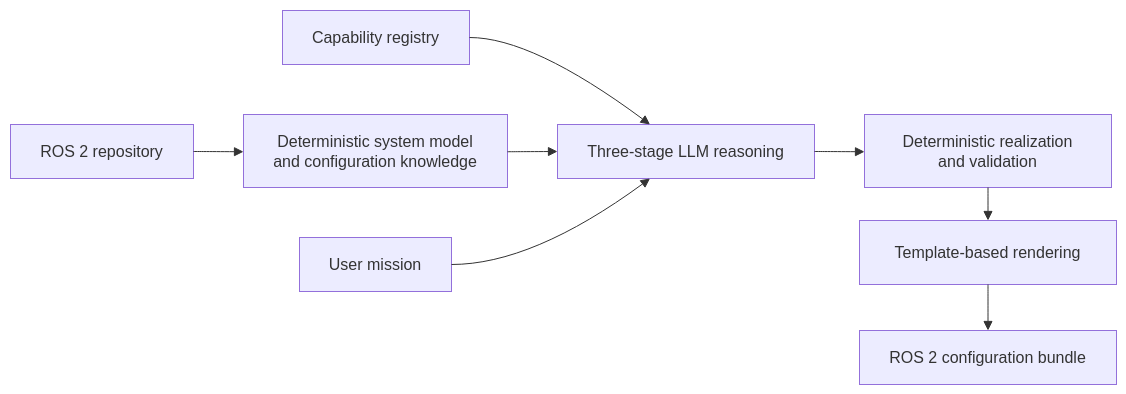

The diagram above was exported from draw.io. Its source (the exported page's mxGraphModel, read from the mxfile embedded in the PNG):
<mxGraphModel dx="1050" dy="572" grid="1" gridSize="10" guides="1" tooltips="1" connect="1" arrows="1" fold="1" page="1" pageScale="1" pageWidth="850" pageHeight="1100" math="0" shadow="0">
  <root>
    <mxCell id="0" />
    <mxCell id="1" parent="0" />
    <UserObject label="" mermaidData="{&#10;  &quot;data&quot;: &quot;flowchart LR\n    SRC[ROS 2 repository] --&gt; MODEL[Deterministic system model&lt;br/&gt;and configuration knowledge]\n    REG[Capability registry] --&gt; REASON[Three-stage LLM reasoning]\n    MODEL --&gt; REASON\n    USER[User mission] --&gt; REASON\n    REASON --&gt; VALIDATE[Deterministic realization&lt;br/&gt;and validation]\n    VALIDATE --&gt; RENDER[Template-based rendering]\n    RENDER --&gt; OUT[ROS 2 configuration bundle]&quot;,&#10;  &quot;config&quot;: null&#10;}" id="040dzyTxzCKoH7afijsu-2">
      <mxCell connectable="0" parent="1" style="group;transparentBounds=1;editIcon=1;lockedGroup=0;groupPadding=10;" vertex="1">
        <mxGeometry height="314" width="1141" as="geometry" />
      </mxCell>
    </UserObject>
    <UserObject label="ROS 2 repository" mermaidId="n:SRC" mermaidBaseStyle="html=1;whiteSpace=wrap;strokeWidth=1;fillColor=light-dark(#ECECFF,#1f2020);strokeColor=light-dark(#9370DB,#cccccc);fontColor=light-dark(#333333,#cccccc);fontFamily=Trebuchet MS,Verdana,Arial,sans-serif;fontSize=16;" mermaidBaseValue="ROS 2 repository" id="040dzyTxzCKoH7afijsu-3">
      <mxCell parent="040dzyTxzCKoH7afijsu-2" style="html=1;whiteSpace=wrap;strokeWidth=1;fillColor=light-dark(#ECECFF,#1f2020);strokeColor=light-dark(#9370DB,#cccccc);fontColor=light-dark(#333333,#cccccc);fontFamily=Trebuchet MS,Verdana,Arial,sans-serif;fontSize=16;" vertex="1">
        <mxGeometry height="54" width="183" x="30" y="144" as="geometry" />
      </mxCell>
    </UserObject>
    <UserObject label="Deterministic system model&#10;and configuration knowledge" mermaidId="n:MODEL" mermaidBaseStyle="html=1;whiteSpace=wrap;strokeWidth=1;fillColor=light-dark(#ECECFF,#1f2020);strokeColor=light-dark(#9370DB,#cccccc);fontColor=light-dark(#333333,#cccccc);fontFamily=Trebuchet MS,Verdana,Arial,sans-serif;fontSize=16;" mermaidBaseValue="Deterministic system model&#10;and configuration knowledge" id="040dzyTxzCKoH7afijsu-4">
      <mxCell parent="040dzyTxzCKoH7afijsu-2" style="html=1;whiteSpace=wrap;strokeWidth=1;fillColor=light-dark(#ECECFF,#1f2020);strokeColor=light-dark(#9370DB,#cccccc);fontColor=light-dark(#333333,#cccccc);fontFamily=Trebuchet MS,Verdana,Arial,sans-serif;fontSize=16;" vertex="1">
        <mxGeometry height="73" width="264" x="263" y="134" as="geometry" />
      </mxCell>
    </UserObject>
    <UserObject label="Capability registry" mermaidId="n:REG" mermaidBaseStyle="html=1;whiteSpace=wrap;strokeWidth=1;fillColor=light-dark(#ECECFF,#1f2020);strokeColor=light-dark(#9370DB,#cccccc);fontColor=light-dark(#333333,#cccccc);fontFamily=Trebuchet MS,Verdana,Arial,sans-serif;fontSize=16;" mermaidBaseValue="Capability registry" id="040dzyTxzCKoH7afijsu-5">
      <mxCell parent="040dzyTxzCKoH7afijsu-2" style="html=1;whiteSpace=wrap;strokeWidth=1;fillColor=light-dark(#ECECFF,#1f2020);strokeColor=light-dark(#9370DB,#cccccc);fontColor=light-dark(#333333,#cccccc);fontFamily=Trebuchet MS,Verdana,Arial,sans-serif;fontSize=16;" vertex="1">
        <mxGeometry height="54" width="187" x="302" y="30" as="geometry" />
      </mxCell>
    </UserObject>
    <UserObject label="Three-stage LLM reasoning" mermaidId="n:REASON" mermaidBaseStyle="html=1;whiteSpace=wrap;strokeWidth=1;fillColor=light-dark(#ECECFF,#1f2020);strokeColor=light-dark(#9370DB,#cccccc);fontColor=light-dark(#333333,#cccccc);fontFamily=Trebuchet MS,Verdana,Arial,sans-serif;fontSize=16;" mermaidBaseValue="Three-stage LLM reasoning" id="040dzyTxzCKoH7afijsu-6">
      <mxCell parent="040dzyTxzCKoH7afijsu-2" style="html=1;whiteSpace=wrap;strokeWidth=1;fillColor=light-dark(#ECECFF,#1f2020);strokeColor=light-dark(#9370DB,#cccccc);fontColor=light-dark(#333333,#cccccc);fontFamily=Trebuchet MS,Verdana,Arial,sans-serif;fontSize=16;" vertex="1">
        <mxGeometry height="54" width="257" x="577" y="144" as="geometry" />
      </mxCell>
    </UserObject>
    <UserObject label="User mission" mermaidId="n:USER" mermaidBaseStyle="html=1;whiteSpace=wrap;strokeWidth=1;fillColor=light-dark(#ECECFF,#1f2020);strokeColor=light-dark(#9370DB,#cccccc);fontColor=light-dark(#333333,#cccccc);fontFamily=Trebuchet MS,Verdana,Arial,sans-serif;fontSize=16;" mermaidBaseValue="User mission" id="040dzyTxzCKoH7afijsu-7">
      <mxCell parent="040dzyTxzCKoH7afijsu-2" style="html=1;whiteSpace=wrap;strokeWidth=1;fillColor=light-dark(#ECECFF,#1f2020);strokeColor=light-dark(#9370DB,#cccccc);fontColor=light-dark(#333333,#cccccc);fontFamily=Trebuchet MS,Verdana,Arial,sans-serif;fontSize=16;" vertex="1">
        <mxGeometry height="54" width="152" x="319" y="257" as="geometry" />
      </mxCell>
    </UserObject>
    <UserObject label="Deterministic realization&#10;and validation" mermaidId="n:VALIDATE" mermaidBaseStyle="html=1;whiteSpace=wrap;strokeWidth=1;fillColor=light-dark(#ECECFF,#1f2020);strokeColor=light-dark(#9370DB,#cccccc);fontColor=light-dark(#333333,#cccccc);fontFamily=Trebuchet MS,Verdana,Arial,sans-serif;fontSize=16;" mermaidBaseValue="Deterministic realization&#10;and validation" id="040dzyTxzCKoH7afijsu-8">
      <mxCell parent="040dzyTxzCKoH7afijsu-2" style="html=1;whiteSpace=wrap;strokeWidth=1;fillColor=light-dark(#ECECFF,#1f2020);strokeColor=light-dark(#9370DB,#cccccc);fontColor=light-dark(#333333,#cccccc);fontFamily=Trebuchet MS,Verdana,Arial,sans-serif;fontSize=16;" vertex="1">
        <mxGeometry height="73" width="247" x="884" y="134" as="geometry" />
      </mxCell>
    </UserObject>
    <UserObject label="Template-based rendering" mermaidId="n:RENDER" mermaidBaseStyle="html=1;whiteSpace=wrap;strokeWidth=1;fillColor=light-dark(#ECECFF,#1f2020);strokeColor=light-dark(#9370DB,#cccccc);fontColor=light-dark(#333333,#cccccc);fontFamily=Trebuchet MS,Verdana,Arial,sans-serif;fontSize=16;" mermaidBaseValue="Template-based rendering" id="040dzyTxzCKoH7afijsu-9">
      <mxCell parent="040dzyTxzCKoH7afijsu-2" style="html=1;whiteSpace=wrap;strokeWidth=1;fillColor=light-dark(#ECECFF,#1f2020);strokeColor=light-dark(#9370DB,#cccccc);fontColor=light-dark(#333333,#cccccc);fontFamily=Trebuchet MS,Verdana,Arial,sans-serif;fontSize=16;" vertex="1">
        <mxGeometry height="64" width="257" x="879" y="240" as="geometry" />
      </mxCell>
    </UserObject>
    <UserObject label="ROS 2 configuration bundle" mermaidId="n:OUT" mermaidBaseStyle="html=1;whiteSpace=wrap;strokeWidth=1;fillColor=light-dark(#ECECFF,#1f2020);strokeColor=light-dark(#9370DB,#cccccc);fontColor=light-dark(#333333,#cccccc);fontFamily=Trebuchet MS,Verdana,Arial,sans-serif;fontSize=16;" mermaidBaseValue="ROS 2 configuration bundle" id="040dzyTxzCKoH7afijsu-10">
      <mxCell parent="040dzyTxzCKoH7afijsu-2" style="html=1;whiteSpace=wrap;strokeWidth=1;fillColor=light-dark(#ECECFF,#1f2020);strokeColor=light-dark(#9370DB,#cccccc);fontColor=light-dark(#333333,#cccccc);fontFamily=Trebuchet MS,Verdana,Arial,sans-serif;fontSize=16;" vertex="1">
        <mxGeometry height="54" width="257" x="879" y="350" as="geometry" />
      </mxCell>
    </UserObject>
    <UserObject label="" mermaidId="e:SRC-&gt;MODEL#0" mermaidBaseStyle="curved=1;startArrow=none;endArrow=block;endSize=7;strokeColor=light-dark(#333333,#cccccc);exitX=1;exitY=0.5;entryX=0;entryY=0.51;" mermaidBaseValue="" id="040dzyTxzCKoH7afijsu-11">
      <mxCell edge="1" parent="040dzyTxzCKoH7afijsu-2" source="040dzyTxzCKoH7afijsu-3" style="curved=1;startArrow=none;endArrow=block;endSize=7;strokeColor=light-dark(#333333,#cccccc);exitX=1;exitY=0.5;entryX=0;entryY=0.51;rounded=0;" target="040dzyTxzCKoH7afijsu-4">
        <mxGeometry relative="1" as="geometry">
          <Array as="points" />
        </mxGeometry>
      </mxCell>
    </UserObject>
    <UserObject label="" mermaidId="e:REG-&gt;REASON#0" mermaidBaseStyle="curved=1;startArrow=none;endArrow=block;endSize=7;strokeColor=light-dark(#333333,#cccccc);exitX=1;exitY=0.5;entryX=0.36;entryY=0;" mermaidBaseValue="" id="040dzyTxzCKoH7afijsu-12">
      <mxCell edge="1" parent="040dzyTxzCKoH7afijsu-2" source="040dzyTxzCKoH7afijsu-5" style="curved=1;startArrow=none;endArrow=block;endSize=7;strokeColor=light-dark(#333333,#cccccc);exitX=1;exitY=0.5;entryX=0.36;entryY=0;rounded=0;" target="040dzyTxzCKoH7afijsu-6">
        <mxGeometry relative="1" as="geometry">
          <Array as="points">
            <mxPoint x="552" y="57" />
          </Array>
        </mxGeometry>
      </mxCell>
    </UserObject>
    <UserObject label="" mermaidId="e:MODEL-&gt;REASON#0" mermaidBaseStyle="curved=1;startArrow=none;endArrow=block;endSize=7;strokeColor=light-dark(#333333,#cccccc);exitX=1;exitY=0.51;entryX=0;entryY=0.5;" mermaidBaseValue="" id="040dzyTxzCKoH7afijsu-13">
      <mxCell edge="1" parent="040dzyTxzCKoH7afijsu-2" source="040dzyTxzCKoH7afijsu-4" style="curved=1;startArrow=none;endArrow=block;endSize=7;strokeColor=light-dark(#333333,#cccccc);exitX=1;exitY=0.51;entryX=0;entryY=0.5;rounded=0;" target="040dzyTxzCKoH7afijsu-6">
        <mxGeometry relative="1" as="geometry">
          <Array as="points" />
        </mxGeometry>
      </mxCell>
    </UserObject>
    <UserObject label="" mermaidId="e:USER-&gt;REASON#0" mermaidBaseStyle="curved=1;startArrow=none;endArrow=block;endSize=7;strokeColor=light-dark(#333333,#cccccc);exitX=1;exitY=0.5;entryX=0.36;entryY=1;" mermaidBaseValue="" id="040dzyTxzCKoH7afijsu-14">
      <mxCell edge="1" parent="040dzyTxzCKoH7afijsu-2" source="040dzyTxzCKoH7afijsu-7" style="curved=1;startArrow=none;endArrow=block;endSize=7;strokeColor=light-dark(#333333,#cccccc);exitX=1;exitY=0.5;entryX=0.36;entryY=1;rounded=0;" target="040dzyTxzCKoH7afijsu-6">
        <mxGeometry relative="1" as="geometry">
          <Array as="points">
            <mxPoint x="552" y="284" />
          </Array>
        </mxGeometry>
      </mxCell>
    </UserObject>
    <UserObject label="" mermaidId="e:REASON-&gt;VALIDATE#0" mermaidBaseStyle="curved=1;startArrow=none;endArrow=block;endSize=7;strokeColor=light-dark(#333333,#cccccc);exitX=1;exitY=0.5;entryX=0;entryY=0.51;" mermaidBaseValue="" id="040dzyTxzCKoH7afijsu-15">
      <mxCell edge="1" parent="040dzyTxzCKoH7afijsu-2" source="040dzyTxzCKoH7afijsu-6" style="curved=1;startArrow=none;endArrow=block;endSize=7;strokeColor=light-dark(#333333,#cccccc);exitX=1;exitY=0.5;entryX=0;entryY=0.51;rounded=0;" target="040dzyTxzCKoH7afijsu-8">
        <mxGeometry relative="1" as="geometry">
          <Array as="points" />
        </mxGeometry>
      </mxCell>
    </UserObject>
    <UserObject label="" mermaidId="e:VALIDATE-&gt;RENDER#0" mermaidBaseStyle="curved=1;startArrow=none;endArrow=block;endSize=7;strokeColor=light-dark(#333333,#cccccc);exitX=1;exitY=0.51;entryX=0;entryY=0.5;" mermaidBaseValue="" id="040dzyTxzCKoH7afijsu-16">
      <mxCell edge="1" parent="040dzyTxzCKoH7afijsu-2" source="040dzyTxzCKoH7afijsu-8" style="curved=1;startArrow=none;endArrow=block;endSize=7;strokeColor=light-dark(#333333,#cccccc);exitX=0.5;exitY=1;rounded=0;exitDx=0;exitDy=0;entryX=0.5;entryY=0;entryDx=0;entryDy=0;" target="040dzyTxzCKoH7afijsu-9">
        <mxGeometry relative="1" as="geometry">
          <Array as="points" />
          <mxPoint x="1000" y="270" as="targetPoint" />
        </mxGeometry>
      </mxCell>
    </UserObject>
    <UserObject label="" mermaidId="e:RENDER-&gt;OUT#0" mermaidBaseStyle="curved=1;startArrow=none;endArrow=block;endSize=7;strokeColor=light-dark(#333333,#cccccc);exitX=1;exitY=0.5;entryX=0;entryY=0.5;" mermaidBaseValue="" id="040dzyTxzCKoH7afijsu-17">
      <mxCell edge="1" parent="040dzyTxzCKoH7afijsu-2" source="040dzyTxzCKoH7afijsu-9" style="curved=1;startArrow=none;endArrow=block;endSize=7;strokeColor=light-dark(#333333,#cccccc);exitX=0.5;exitY=1;entryX=0.5;entryY=0;rounded=0;exitDx=0;exitDy=0;entryDx=0;entryDy=0;" target="040dzyTxzCKoH7afijsu-10">
        <mxGeometry relative="1" as="geometry">
          <Array as="points" />
        </mxGeometry>
      </mxCell>
    </UserObject>
  </root>
</mxGraphModel>